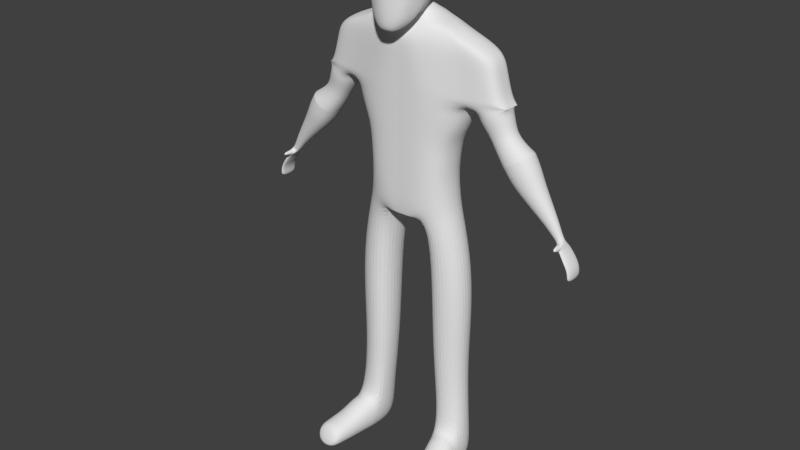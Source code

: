 # Source: sb.blend  (saved by Blender 2.70.0; exported with 4.5.12 LTS)
import bpy
from mathutils import Matrix  # noqa: F401  (used for matrix-valued properties, if any)

bpy.ops.wm.read_factory_settings(use_empty=True)
scene = bpy.context.scene
scene.name = 'Scene'

# ---- collections
col_collection_1 = bpy.data.collections.new('Collection 1'); scene.collection.children.link(col_collection_1)

# ---- world
world_world = bpy.data.worlds.new('World'); scene.world = world_world
world_world.color = (0.05088, 0.05088, 0.05088)
world_world.use_sun_shadow = False
world_world.sun_shadow_jitter_overblur = 0.0
world_world.cycles.sampling_method = 'MANUAL'
world_world.cycles.sample_map_resolution = 256

# ---- meshes
me_cube_001 = bpy.data.meshes.new('Cube.001')
me_cube_001.from_pydata([(0.7684, 0.8163, -0.6738), (0.6509, -0.8547, -1.485), (0.7202, 1.157, 0.5526), (0.74, -0.779, 0.779), (0.6746, 1.312, -0.2962), (0.8897, -4.085e-06, 0.9365), (0.8807, -0.9286, -0.03238), (0.976, 0.02403, -0.969), (1.249, 0.01108, -0.007795), (0.4763, 1.311, 0.7061), (0.7548, 1.054, -0.5247), (0.8431, -0.4437, 0.8874), (0.8286, -0.9147, -1.14), (0.9178, 0.4816, -0.778), (0.2904, -1.106, -1.836), (0.6559, 1.252, 0.1768), (0.4523, 0.9135, -0.7989), (0.9877, 0.6106, 0.7643), (0.8431, -0.8874, 0.4437), (0.7371, -0.3964, -1.513), (0.4215, -0.8874, 0.8874), (0.4215, 1.421, -0.2324), (1.15, 0.006917, -0.5623), (1.106, 0.001107, 0.5813), (1.044, 0.9241, -0.2663), (1.108, -0.5822, -0.001384), (0.5495, -1.157, 0.001114), (0.6757, 0.02586, -1.1), (0.5529, 0.0, 1.164), (0.4226, 1.237, -0.6642), (0.9315, -0.4031, -1.18), (0.6506, 0.6364, -0.9981), (0.5556, 1.453, 0.3886), (1.015, 0.5983, -0.5109), (0.9858, 1.033, 0.2035), (1.016, -0.5347, 0.5347), (0.4663, -1.162, -1.242), (0.508, -1.069, 0.5347), (0.4623, -0.6738, -1.804), (0.508, -0.5347, 1.069), (0.554, 0.5404, 1.066), (0.7858, 0.3775, -1.219), (0.9785, 1.6, -1.402), (1.178, 0.1444, -1.45), (0.7995, 0.8495, -1.044), (1.19, 1.1, -1.297), (0.6576, 1.254, -1.087), (1.467, 1.596, -1.594), (1.678, 0.2742, -1.58), (1.655, 1.093, -1.471), (2.22, 1.597, -1.957), (2.422, 0.2902, -1.961), (2.458, 1.056, -1.7), (3.718, 1.594, -2.368), (3.721, 0.2921, -2.368), (3.739, 1.07, -2.348), (0.6645, -0.2169, -1.985), (0.6524, -0.301, -2.367), (0.9707, 1.902, -1.815), (0.9707, 2.07, -2.367), (3.927, 1.594, -3.077), (3.93, 0.2922, -3.077), (3.929, 1.075, -3.077), (0.8616, -0.2991, -3.077), (1.18, 2.07, -3.077), (4.089, 1.594, -3.689), (4.091, 0.2922, -3.689), (4.09, 1.075, -3.689), (1.023, -0.2991, -3.689), (1.341, 2.07, -3.689), (4.218, 1.594, -4.044), (4.22, 0.2922, -4.044), (4.219, 1.075, -4.044), (1.152, -0.2991, -4.043), (1.47, 2.07, -4.043), (1.406, 1.089, -1.404), (1.223, 1.597, -1.502), (1.43, 0.2832, -1.505), (2.377, 0.1829, -2.368), (1.997, 0.1937, -1.942), (1.91, 1.671, -1.927), (2.379, 1.712, -2.368), (2.587, 0.1829, -3.077), (2.589, 1.712, -3.077), (2.748, 0.1829, -3.689), (2.75, 1.712, -3.689), (2.821, 0.1829, -4.044), (2.823, 1.712, -4.044), (4.397, 1.594, -4.307), (4.399, 0.2922, -4.307), (4.398, 1.075, -4.307), (1.174, -0.2991, -4.446), (1.493, 2.07, -4.446), (2.899, 0.1829, -4.447), (2.901, 1.712, -4.447), (1.243, -0.2991, -5.006), (1.302, 2.07, -5.006), (2.709, 0.1829, -5.007), (2.711, 1.712, -5.007), (1.212, -0.2991, -5.621), (0.8775, 2.07, -5.622), (2.463, 0.1829, -5.622), (2.465, 1.712, -5.622), (1.171, -0.2991, -6.282), (0.5383, 2.07, -6.282), (2.116, 0.1829, -6.283), (2.118, 1.712, -6.283), (1.167, -0.2991, -7.155), (0.3437, 2.07, -7.155), (2.004, 0.1829, -7.156), (2.006, 1.712, -7.156), (1.123, -0.2991, -7.983), (0.2935, 2.07, -7.983), (1.959, 0.1829, -7.984), (1.961, 1.712, -7.984), (4.524, 1.594, -4.692), (4.526, 0.2921, -4.692), (3.089, 0.1829, -4.967), (3.091, 1.712, -4.967), (4.647, 1.444, -5.202), (4.649, 0.4436, -5.201), (3.594, 0.3597, -5.591), (3.596, 1.534, -5.59), (4.946, 1.474, -5.541), (4.948, 0.4131, -5.54), (3.929, 0.3241, -6.159), (3.93, 1.57, -6.158), (5.491, 1.585, -5.875), (5.493, 0.3016, -5.874), (4.284, 0.1939, -6.661), (4.286, 1.701, -6.66), (5.491, 1.585, -5.875), (5.493, 0.3016, -5.874), (4.284, 0.1939, -6.661), (4.286, 1.701, -6.66), (5.767, 1.568, -6.335), (5.769, 0.3186, -6.334), (4.593, 0.2137, -7.1), (4.594, 1.681, -7.099), (6.006, 1.469, -6.905), (6.007, 0.4179, -6.904), (5.017, 0.3296, -7.548), (5.019, 1.564, -7.547), (6.401, 1.326, -7.629), (6.402, 0.5618, -7.628), (5.682, 0.4976, -8.097), (5.683, 1.395, -8.096), (6.774, 1.191, -8.332), (6.775, 0.698, -8.332), (6.311, 0.6566, -8.634), (6.311, 1.235, -8.633), (6.94, 1.129, -8.714), (6.941, 0.76, -8.714), (6.593, 0.729, -8.94), (6.594, 1.163, -8.94), (7.08, 1.091, -8.948), (7.081, 0.798, -8.947), (6.804, 0.7734, -9.127), (6.805, 1.118, -9.127), (7.398, 1.355, -9.534), (7.399, 0.5324, -9.534), (7.212, 0.4633, -9.655), (7.212, 1.43, -9.655), (7.604, 1.355, -9.862), (7.605, 0.5324, -9.862), (7.388, 0.4633, -9.914), (7.388, 1.43, -9.914), (7.678, 1.355, -10.18), (7.678, 0.5324, -10.18), (7.455, 0.4633, -10.18), (7.456, 1.43, -10.18), (7.629, 1.344, -10.46), (7.629, 0.544, -10.46), (7.484, 0.4769, -10.44), (7.484, 1.416, -10.44), (7.176, 0.5882, -9.192), (7.176, 1.3, -9.192), (6.99, 1.364, -9.313), (6.989, 0.5286, -9.314), (7.043, 0.6437, -8.972), (6.856, 0.627, -9.094), (7.183, 0.6437, -9.187), (6.996, 0.627, -9.309), (7.049, 0.4609, -9.0), (6.901, 0.4477, -9.096), (7.161, 0.4609, -9.17), (7.012, 0.4477, -9.267), (7.054, 0.2639, -9.048), (6.968, 0.2562, -9.104), (7.118, 0.2639, -9.147), (7.032, 0.2563, -9.203), (0.9375, -0.2991, -9.03), (0.4267, 2.07, -9.031), (2.08, 0.1829, -9.031), (2.082, 1.712, -9.031), (0.8297, -0.2317, -9.621), (0.4975, 2.001, -9.621), (2.228, 0.1829, -9.622), (2.23, 1.712, -9.622), (1.242, -0.08326, -9.724), (0.3842, 2.001, -9.724), (0.9665, -0.08326, -11.68), (0.997, 2.001, -11.68), (2.727, 0.1829, -11.68), (2.729, 1.712, -11.68), (1.063, -0.08326, -14.08), (1.094, 2.001, -14.08), (2.824, 0.1829, -14.09), (2.826, 1.712, -14.09), (1.154, 0.04164, -16.73), (1.181, 1.875, -16.73), (2.702, 0.2757, -16.73), (2.704, 1.62, -16.73), (1.477, 0.1177, -19.76), (1.502, 1.798, -19.76), (2.896, 0.3322, -19.76), (2.898, 1.565, -19.76), (1.542, 0.1177, -21.6), (1.566, 1.798, -21.6), (3.086, 0.3322, -21.6), (2.962, 1.565, -21.6), (1.562, -0.2737, -19.75), (3.035, -0.1051, -19.75), (1.629, -0.2737, -21.6), (3.102, -0.1051, -21.6), (1.722, -0.932, -20.17), (3.098, -0.7994, -20.17), (1.784, -0.932, -21.6), (3.16, -0.7994, -21.6), (1.895, -1.779, -20.42), (3.309, -1.67, -20.42), (1.959, -1.867, -21.6), (3.373, -1.758, -21.6), (2.113, -2.137, -20.59), (3.317, -2.044, -20.59), (2.167, -2.519, -21.6), (3.372, -2.426, -21.6), (-0.7684, 0.8163, -0.6738), (-0.6509, -0.8547, -1.485), (-0.7202, 1.157, 0.5526), (-0.74, -0.779, 0.779), (0.0, 0.9389, 0.9347), (-0.6746, 1.312, -0.2962), (0.0, 0.9608, -0.7957), (-0.8897, -4.085e-06, 0.9365), (-0.8816, -0.9278, -0.03184), (-0.976, 0.02403, -0.969), (0.0, -0.9365, 0.9365), (6.908e-08, -1.139, -1.801), (0.0, 1.672, -0.3282), (-1.249, 0.01108, -0.007795), (0.01451, -1.336, -0.03962), (0.0, -0.0002846, -1.113), (0.0, 0.0, 1.292), (-0.4763, 1.311, 0.7061), (-0.7548, 1.054, -0.5247), (-0.8431, -0.4437, 0.8874), (-0.8286, -0.9147, -1.14), (-0.9178, 0.4816, -0.778), (-0.2904, -1.106, -1.836), (-0.6559, 1.252, 0.1768), (-0.4523, 0.9135, -0.7989), (-0.9877, 0.6106, 0.7643), (-0.8431, -0.8874, 0.4437), (-0.7371, -0.3964, -1.513), (-0.4215, -0.8874, 0.8874), (0.0, 1.387, -0.7991), (0.0, 1.951, 0.169), (-0.4215, 1.421, -0.2324), (-1.15, 0.006917, -0.5623), (-1.106, 0.001107, 0.5813), (-1.044, 0.9241, -0.2663), (-1.108, -0.5822, -0.001384), (0.0, -1.293, -1.319), (0.0, -1.164, 0.582), (-0.5494, -1.157, 0.001099), (-0.6757, 0.02586, -1.1), (2.079e-09, -0.765, -1.83), (-0.5529, 0.0, 1.164), (0.0, -0.582, 1.164), (0.0, 0.582, 1.164), (-0.4226, 1.237, -0.6642), (-0.9315, -0.4031, -1.18), (-0.6506, 0.6364, -0.9981), (-0.5556, 1.453, 0.3886), (-1.015, 0.5983, -0.5109), (-0.9858, 1.033, 0.2035), (-1.016, -0.5347, 0.5347), (-0.4663, -1.162, -1.242), (-0.508, -1.069, 0.5347), (-0.4623, -0.6738, -1.804), (0.0, 1.165, -1.039), (0.0, 0.1645, -1.44), (-0.508, -0.5347, 1.069), (-0.554, 0.5404, 1.066), (0.0, 1.667, -1.232), (0.0, 0.1764, -1.58), (-0.7858, 0.3775, -1.219), (-0.9785, 1.6, -1.402), (-1.178, 0.1444, -1.45), (-0.7995, 0.8495, -1.044), (0.0, 1.148, -1.629), (-1.19, 1.1, -1.297), (-0.6576, 1.254, -1.087), (-1.467, 1.596, -1.594), (-1.678, 0.2742, -1.58), (-1.655, 1.093, -1.471), (-2.22, 1.597, -1.957), (-2.422, 0.2902, -1.961), (-2.458, 1.056, -1.7), (-3.718, 1.594, -2.368), (-3.721, 0.2921, -2.368), (-3.739, 1.07, -2.348), (0.0, -0.2017, -1.94), (-0.6645, -0.2169, -1.985), (0.0, -0.2691, -2.368), (-0.6524, -0.301, -2.367), (0.0, 1.974, -1.633), (-0.9707, 1.902, -1.815), (0.0, 2.142, -2.367), (-0.9707, 2.07, -2.367), (-3.927, 1.594, -3.077), (-3.93, 0.2922, -3.077), (-3.929, 1.075, -3.077), (0.0, -0.2654, -3.077), (-0.8616, -0.2991, -3.077), (0.0, 2.142, -3.077), (-1.18, 2.07, -3.077), (-4.089, 1.594, -3.689), (-4.091, 0.2922, -3.689), (-4.09, 1.075, -3.689), (0.0, -0.2654, -3.689), (-1.023, -0.2991, -3.689), (0.0, 2.142, -3.689), (-1.341, 2.07, -3.689), (-4.218, 1.594, -4.044), (-4.22, 0.2922, -4.044), (-4.219, 1.075, -4.044), (0.0, -0.2654, -4.043), (-1.152, -0.2991, -4.043), (0.0, 2.142, -4.043), (-1.47, 2.07, -4.043), (-1.406, 1.089, -1.404), (-1.223, 1.597, -1.502), (-1.43, 0.2832, -1.505), (-2.377, 0.1829, -2.368), (-1.997, 0.1937, -1.942), (-1.91, 1.671, -1.927), (-2.379, 1.712, -2.368), (-2.587, 0.1829, -3.077), (-2.589, 1.712, -3.077), (-2.748, 0.1829, -3.689), (-2.75, 1.712, -3.689), (-2.821, 0.1829, -4.044), (-2.823, 1.712, -4.044), (-4.397, 1.594, -4.307), (-4.399, 0.2922, -4.307), (-4.398, 1.075, -4.307), (0.0, -0.2654, -4.446), (-1.174, -0.2991, -4.446), (0.0, 2.142, -4.446), (-1.493, 2.07, -4.446), (-2.899, 0.1829, -4.447), (-2.901, 1.712, -4.447), (0.0, -0.2654, -5.006), (-1.243, -0.2991, -5.006), (0.0, 2.142, -5.005), (-1.302, 2.07, -5.006), (-2.709, 0.1829, -5.007), (-2.711, 1.712, -5.007), (0.0, -0.2654, -5.621), (-1.212, -0.2991, -5.621), (0.0, 2.142, -5.621), (-0.8775, 2.07, -5.622), (-2.463, 0.1829, -5.622), (-2.465, 1.712, -5.622), (0.0, -0.2654, -6.282), (-1.171, -0.2991, -6.282), (0.0, 2.142, -6.281), (-0.5383, 2.07, -6.282), (-2.116, 0.1829, -6.283), (-2.118, 1.712, -6.283), (0.0, -0.2654, -7.155), (-1.167, -0.2991, -7.155), (0.0, 2.142, -7.154), (-0.3437, 2.07, -7.155), (-2.004, 0.1829, -7.156), (-2.006, 1.712, -7.156), (0.0, -0.2654, -7.983), (-1.123, -0.2991, -7.983), (0.0, 2.142, -7.983), (-0.2935, 2.07, -7.983), (-1.959, 0.1829, -7.984), (-1.961, 1.712, -7.984), (-4.524, 1.594, -4.692), (-4.526, 0.2921, -4.692), (-3.089, 0.1829, -4.967), (-3.091, 1.712, -4.967), (-4.647, 1.444, -5.202), (-4.649, 0.4436, -5.201), (-3.594, 0.3597, -5.591), (-3.596, 1.534, -5.59), (-4.946, 1.474, -5.541), (-4.948, 0.4131, -5.54), (-3.929, 0.3241, -6.159), (-3.93, 1.57, -6.158), (-5.491, 1.585, -5.875), (-5.493, 0.3016, -5.874), (-4.284, 0.1939, -6.661), (-4.286, 1.701, -6.66), (-5.491, 1.585, -5.875), (-5.493, 0.3016, -5.874), (-4.284, 0.1939, -6.661), (-4.286, 1.701, -6.66), (-5.767, 1.568, -6.335), (-5.769, 0.3186, -6.334), (-4.593, 0.2137, -7.1), (-4.594, 1.681, -7.099), (-6.006, 1.469, -6.905), (-6.007, 0.4179, -6.904), (-5.017, 0.3296, -7.548), (-5.019, 1.564, -7.547), (-6.401, 1.326, -7.629), (-6.402, 0.5618, -7.628), (-5.682, 0.4976, -8.097), (-5.683, 1.395, -8.096), (-6.774, 1.191, -8.332), (-6.775, 0.698, -8.332), (-6.311, 0.6566, -8.634), (-6.311, 1.235, -8.633), (-6.94, 1.129, -8.714), (-6.941, 0.76, -8.714), (-6.593, 0.729, -8.94), (-6.594, 1.163, -8.94), (-7.08, 1.091, -8.948), (-7.081, 0.798, -8.947), (-6.804, 0.7734, -9.127), (-6.805, 1.118, -9.127), (-7.398, 1.355, -9.534), (-7.399, 0.5324, -9.534), (-7.212, 0.4633, -9.655), (-7.212, 1.43, -9.655), (-7.604, 1.355, -9.862), (-7.605, 0.5324, -9.862), (-7.388, 0.4633, -9.914), (-7.388, 1.43, -9.914), (-7.678, 1.355, -10.18), (-7.678, 0.5324, -10.18), (-7.455, 0.4633, -10.18), (-7.456, 1.43, -10.18), (-7.629, 1.344, -10.46), (-7.629, 0.544, -10.46), (-7.484, 0.4769, -10.44), (-7.484, 1.416, -10.44), (-7.176, 0.5882, -9.192), (-7.176, 1.3, -9.192), (-6.99, 1.364, -9.313), (-6.989, 0.5286, -9.314), (-7.043, 0.6437, -8.972), (-6.856, 0.627, -9.094), (-7.183, 0.6437, -9.187), (-6.996, 0.627, -9.309), (-7.049, 0.4609, -9.0), (-6.901, 0.4477, -9.096), (-7.161, 0.4609, -9.17), (-7.012, 0.4477, -9.267), (-7.054, 0.2639, -9.048), (-6.968, 0.2562, -9.104), (-7.118, 0.2639, -9.147), (-7.032, 0.2563, -9.203), (0.0, -0.2654, -9.03), (-0.9375, -0.2991, -9.03), (0.0, 2.142, -9.03), (-0.4267, 2.07, -9.031), (-2.08, 0.1829, -9.031), (-2.082, 1.712, -9.031), (0.0, -0.1909, -9.621), (-0.8297, -0.2317, -9.621), (0.0, 2.069, -9.621), (-0.4975, 2.001, -9.621), (-2.228, 0.1829, -9.622), (-2.23, 1.712, -9.622), (0.0, -0.1909, -9.724), (-1.242, -0.08326, -9.724), (0.0, 2.069, -9.723), (-0.3842, 2.001, -9.724), (-0.9665, -0.08326, -11.68), (-0.997, 2.001, -11.68), (-2.727, 0.1829, -11.68), (-2.729, 1.712, -11.68), (-1.063, -0.08326, -14.08), (-1.094, 2.001, -14.08), (-2.824, 0.1829, -14.09), (-2.826, 1.712, -14.09), (-1.154, 0.04164, -16.73), (-1.181, 1.875, -16.73), (-2.702, 0.2757, -16.73), (-2.704, 1.62, -16.73), (-1.477, 0.1177, -19.76), (-1.502, 1.798, -19.76), (-2.896, 0.3322, -19.76), (-2.898, 1.565, -19.76), (-1.542, 0.1177, -21.6), (-1.566, 1.798, -21.6), (-3.086, 0.3322, -21.6), (-2.962, 1.565, -21.6), (-1.562, -0.2737, -19.75), (-3.035, -0.1051, -19.75), (-1.629, -0.2737, -21.6), (-3.102, -0.1051, -21.6), (-1.722, -0.932, -20.17), (-3.098, -0.7994, -20.17), (-1.784, -0.932, -21.6), (-3.16, -0.7994, -21.6), (-1.895, -1.779, -20.42), (-3.309, -1.67, -20.42), (-1.959, -1.867, -21.6), (-3.373, -1.758, -21.6), (-2.113, -2.137, -20.59), (-3.317, -2.044, -20.59), (-2.167, -2.519, -21.6), (-3.372, -2.426, -21.6)], [], [(29, 10, 0, 16), (30, 12, 1, 19), (31, 16, 0, 13), (32, 15, 4, 21), (33, 22, 7, 13), (34, 23, 8, 24), (35, 18, 6, 25), (36, 273, 248, 14), (37, 274, 251, 26), (38, 27, 7, 19), (44, 41, 43, 45), (39, 28, 253, 279), (40, 9, 241, 280), (266, 29, 16, 243), (249, 21, 29, 266), (21, 4, 10, 29), (22, 30, 19, 7), (8, 25, 30, 22), (25, 6, 12, 30), (27, 31, 13, 7), (46, 44, 45, 42), (27, 252, 292, 41), (267, 32, 21, 249), (241, 9, 32, 267), (9, 2, 15, 32), (10, 33, 13, 0), (4, 24, 33, 10), (24, 8, 22, 33), (15, 34, 24, 4), (2, 17, 34, 15), (17, 5, 23, 34), (23, 35, 25, 8), (5, 11, 35, 23), (11, 3, 18, 35), (12, 36, 14, 1), (6, 26, 36, 12), (26, 251, 273, 36), (18, 37, 26, 6), (3, 20, 37, 18), (20, 247, 274, 37), (14, 38, 19, 1), (248, 277, 38, 14), (277, 252, 27, 38), (243, 16, 46, 291), (20, 39, 279, 247), (3, 11, 39, 20), (11, 5, 28, 39), (28, 40, 280, 253), (5, 17, 40, 28), (17, 2, 9, 40), (16, 31, 44, 46), (296, 301, 45, 43), (301, 295, 42, 45), (31, 27, 41, 44), (41, 292, 296, 43), (291, 46, 42, 295), (75, 49, 47, 76), (77, 48, 49, 75), (49, 52, 50, 47), (48, 51, 52, 49), (52, 55, 53, 50), (51, 54, 55, 52), (43, 296, 313, 56), (56, 313, 315, 57), (79, 56, 57, 78), (77, 79, 51, 48), (295, 42, 58, 317), (317, 58, 59, 319), (81, 59, 58, 80), (76, 47, 50, 80), (81, 83, 64, 59), (319, 59, 64, 326), (78, 82, 61, 54), (57, 315, 324, 63), (55, 62, 60, 53), (54, 61, 62, 55), (83, 85, 69, 64), (326, 64, 69, 333), (82, 84, 66, 61), (63, 324, 331, 68), (62, 67, 65, 60), (61, 66, 67, 62), (85, 87, 74, 69), (333, 69, 74, 340), (84, 86, 71, 66), (68, 331, 338, 73), (67, 72, 70, 65), (66, 71, 72, 67), (45, 75, 76, 42), (43, 77, 75, 45), (51, 79, 78, 54), (43, 56, 79, 77), (53, 81, 80, 50), (42, 76, 80, 58), (53, 60, 83, 81), (57, 63, 82, 78), (60, 65, 85, 83), (63, 68, 84, 82), (65, 70, 87, 85), (68, 73, 86, 84), (70, 88, 94, 87), (86, 93, 89, 71), (87, 94, 92, 74), (340, 74, 92, 360), (73, 91, 93, 86), (73, 338, 358, 91), (72, 90, 88, 70), (71, 89, 90, 72), (94, 98, 96, 92), (360, 92, 96, 366), (91, 95, 97, 93), (91, 358, 364, 95), (98, 102, 100, 96), (366, 96, 100, 372), (95, 99, 101, 97), (95, 364, 370, 99), (102, 106, 104, 100), (372, 100, 104, 378), (99, 103, 105, 101), (99, 370, 376, 103), (106, 110, 108, 104), (378, 104, 108, 384), (103, 107, 109, 105), (103, 376, 382, 107), (110, 114, 112, 108), (384, 108, 112, 390), (107, 111, 113, 109), (107, 382, 388, 111), (114, 110, 109, 113), (110, 106, 105, 109), (106, 102, 101, 105), (102, 98, 97, 101), (98, 94, 93, 97), (89, 116, 115, 88), (116, 120, 119, 115), (94, 118, 117, 93), (88, 115, 118, 94), (93, 117, 116, 89), (120, 124, 123, 119), (118, 122, 121, 117), (115, 119, 122, 118), (117, 121, 120, 116), (124, 128, 127, 123), (122, 126, 125, 121), (119, 123, 126, 122), (121, 125, 124, 120), (128, 132, 131, 127), (126, 130, 129, 125), (123, 127, 130, 126), (125, 129, 128, 124), (132, 136, 135, 131), (130, 134, 133, 129), (127, 131, 134, 130), (129, 133, 132, 128), (136, 140, 139, 135), (134, 138, 137, 133), (131, 135, 138, 134), (133, 137, 136, 132), (140, 144, 143, 139), (138, 142, 141, 137), (135, 139, 142, 138), (137, 141, 140, 136), (144, 148, 147, 143), (142, 146, 145, 141), (139, 143, 146, 142), (141, 145, 144, 140), (148, 152, 151, 147), (146, 150, 149, 145), (143, 147, 150, 146), (145, 149, 148, 144), (152, 156, 155, 151), (150, 154, 153, 149), (147, 151, 154, 150), (149, 153, 152, 148), (175, 160, 159, 176), (154, 158, 157, 153), (151, 155, 158, 154), (153, 157, 156, 152), (160, 164, 163, 159), (177, 162, 161, 178), (176, 159, 162, 177), (178, 161, 160, 175), (164, 168, 167, 163), (162, 166, 165, 161), (159, 163, 166, 162), (161, 165, 164, 160), (168, 172, 171, 167), (166, 170, 169, 165), (163, 167, 170, 166), (165, 169, 168, 164), (172, 173, 174, 171), (170, 174, 173, 169), (167, 171, 174, 170), (169, 173, 172, 168), (156, 175, 176, 155), (158, 177, 178, 157), (155, 176, 177, 158), (175, 181, 182, 178), (181, 185, 186, 182), (178, 182, 180, 157), (156, 179, 181, 175), (157, 180, 179, 156), (185, 189, 190, 186), (182, 186, 184, 180), (179, 183, 185, 181), (180, 184, 183, 179), (188, 190, 189, 187), (186, 190, 188, 184), (183, 187, 189, 185), (184, 188, 187, 183), (113, 193, 194, 114), (114, 194, 192, 112), (390, 112, 192, 472), (111, 191, 193, 113), (111, 388, 470, 191), (193, 197, 198, 194), (194, 198, 196, 192), (472, 192, 196, 478), (191, 195, 197, 193), (191, 470, 476, 195), (478, 196, 200, 484), (195, 476, 482, 199), (482, 484, 200, 199), (196, 195, 199, 200), (195, 196, 202, 201), (197, 203, 204, 198), (198, 204, 202, 196), (195, 201, 203, 197), (201, 202, 206, 205), (203, 207, 208, 204), (204, 208, 206, 202), (201, 205, 207, 203), (205, 206, 210, 209), (207, 211, 212, 208), (208, 212, 210, 206), (205, 209, 211, 207), (209, 210, 214, 213), (211, 215, 216, 212), (212, 216, 214, 210), (209, 213, 215, 211), (213, 214, 218, 217), (215, 219, 220, 216), (216, 220, 218, 214), (215, 222, 224, 219), (217, 218, 220, 219), (222, 226, 228, 224), (217, 223, 221, 213), (219, 224, 223, 217), (213, 221, 222, 215), (226, 230, 232, 228), (223, 227, 225, 221), (224, 228, 227, 223), (221, 225, 226, 222), (230, 234, 236, 232), (227, 231, 229, 225), (228, 232, 231, 227), (225, 229, 230, 226), (233, 235, 236, 234), (231, 235, 233, 229), (232, 236, 235, 231), (229, 233, 234, 230), (281, 261, 237, 255), (282, 264, 238, 257), (283, 258, 237, 261), (284, 268, 242, 260), (285, 258, 246, 269), (286, 271, 250, 270), (287, 272, 245, 263), (288, 259, 248, 273), (289, 275, 251, 274), (290, 264, 246, 276), (300, 302, 299, 297), (293, 279, 253, 278), (294, 280, 241, 254), (266, 243, 261, 281), (249, 266, 281, 268), (268, 281, 255, 242), (269, 246, 264, 282), (250, 269, 282, 272), (272, 282, 257, 245), (276, 246, 258, 283), (303, 298, 302, 300), (276, 297, 292, 252), (267, 249, 268, 284), (241, 267, 284, 254), (254, 284, 260, 239), (255, 237, 258, 285), (242, 255, 285, 271), (271, 285, 269, 250), (260, 242, 271, 286), (239, 260, 286, 262), (262, 286, 270, 244), (270, 250, 272, 287), (244, 270, 287, 256), (256, 287, 263, 240), (257, 238, 259, 288), (245, 257, 288, 275), (275, 288, 273, 251), (263, 245, 275, 289), (240, 263, 289, 265), (265, 289, 274, 247), (259, 238, 264, 290), (248, 259, 290, 277), (277, 290, 276, 252), (243, 291, 303, 261), (265, 247, 279, 293), (240, 265, 293, 256), (256, 293, 278, 244), (278, 253, 280, 294), (244, 278, 294, 262), (262, 294, 254, 239), (261, 303, 300, 283), (296, 299, 302, 301), (301, 302, 298, 295), (283, 300, 297, 276), (297, 299, 296, 292), (291, 295, 298, 303), (342, 343, 304, 306), (344, 342, 306, 305), (306, 304, 307, 309), (305, 306, 309, 308), (309, 307, 310, 312), (308, 309, 312, 311), (299, 314, 313, 296), (314, 316, 315, 313), (346, 345, 316, 314), (344, 305, 308, 346), (295, 317, 318, 298), (317, 319, 320, 318), (348, 347, 318, 320), (343, 347, 307, 304), (348, 320, 327, 350), (319, 326, 327, 320), (345, 311, 322, 349), (316, 325, 324, 315), (312, 310, 321, 323), (311, 312, 323, 322), (350, 327, 334, 352), (326, 333, 334, 327), (349, 322, 329, 351), (325, 332, 331, 324), (323, 321, 328, 330), (322, 323, 330, 329), (352, 334, 341, 354), (333, 340, 341, 334), (351, 329, 336, 353), (332, 339, 338, 331), (330, 328, 335, 337), (329, 330, 337, 336), (302, 298, 343, 342), (299, 302, 342, 344), (308, 311, 345, 346), (299, 344, 346, 314), (310, 307, 347, 348), (298, 318, 347, 343), (310, 348, 350, 321), (316, 345, 349, 325), (321, 350, 352, 328), (325, 349, 351, 332), (328, 352, 354, 335), (332, 351, 353, 339), (335, 354, 363, 355), (353, 336, 356, 362), (354, 341, 361, 363), (340, 360, 361, 341), (339, 353, 362, 359), (339, 359, 358, 338), (337, 335, 355, 357), (336, 337, 357, 356), (363, 361, 367, 369), (360, 366, 367, 361), (359, 362, 368, 365), (359, 365, 364, 358), (369, 367, 373, 375), (366, 372, 373, 367), (365, 368, 374, 371), (365, 371, 370, 364), (375, 373, 379, 381), (372, 378, 379, 373), (371, 374, 380, 377), (371, 377, 376, 370), (381, 379, 385, 387), (378, 384, 385, 379), (377, 380, 386, 383), (377, 383, 382, 376), (387, 385, 391, 393), (384, 390, 391, 385), (383, 386, 392, 389), (383, 389, 388, 382), (393, 392, 386, 387), (387, 386, 380, 381), (381, 380, 374, 375), (375, 374, 368, 369), (369, 368, 362, 363), (356, 355, 394, 395), (395, 394, 398, 399), (363, 362, 396, 397), (355, 363, 397, 394), (362, 356, 395, 396), (399, 398, 402, 403), (397, 396, 400, 401), (394, 397, 401, 398), (396, 395, 399, 400), (403, 402, 406, 407), (401, 400, 404, 405), (398, 401, 405, 402), (400, 399, 403, 404), (407, 406, 410, 411), (405, 404, 408, 409), (402, 405, 409, 406), (404, 403, 407, 408), (411, 410, 414, 415), (409, 408, 412, 413), (406, 409, 413, 410), (408, 407, 411, 412), (415, 414, 418, 419), (413, 412, 416, 417), (410, 413, 417, 414), (412, 411, 415, 416), (419, 418, 422, 423), (417, 416, 420, 421), (414, 417, 421, 418), (416, 415, 419, 420), (423, 422, 426, 427), (421, 420, 424, 425), (418, 421, 425, 422), (420, 419, 423, 424), (427, 426, 430, 431), (425, 424, 428, 429), (422, 425, 429, 426), (424, 423, 427, 428), (431, 430, 434, 435), (429, 428, 432, 433), (426, 429, 433, 430), (428, 427, 431, 432), (454, 455, 438, 439), (433, 432, 436, 437), (430, 433, 437, 434), (432, 431, 435, 436), (439, 438, 442, 443), (456, 457, 440, 441), (455, 456, 441, 438), (457, 454, 439, 440), (443, 442, 446, 447), (441, 440, 444, 445), (438, 441, 445, 442), (440, 439, 443, 444), (447, 446, 450, 451), (445, 444, 448, 449), (442, 445, 449, 446), (444, 443, 447, 448), (451, 450, 453, 452), (449, 448, 452, 453), (446, 449, 453, 450), (448, 447, 451, 452), (435, 434, 455, 454), (437, 436, 457, 456), (434, 437, 456, 455), (454, 457, 461, 460), (460, 461, 465, 464), (457, 436, 459, 461), (435, 454, 460, 458), (436, 435, 458, 459), (464, 465, 469, 468), (461, 459, 463, 465), (458, 460, 464, 462), (459, 458, 462, 463), (467, 466, 468, 469), (465, 463, 467, 469), (462, 464, 468, 466), (463, 462, 466, 467), (392, 393, 475, 474), (393, 391, 473, 475), (390, 472, 473, 391), (389, 392, 474, 471), (389, 471, 470, 388), (474, 475, 481, 480), (475, 473, 479, 481), (472, 478, 479, 473), (471, 474, 480, 477), (471, 477, 476, 470), (478, 484, 485, 479), (477, 483, 482, 476), (482, 483, 485, 484), (479, 485, 483, 477), (477, 486, 487, 479), (480, 481, 489, 488), (481, 479, 487, 489), (477, 480, 488, 486), (486, 490, 491, 487), (488, 489, 493, 492), (489, 487, 491, 493), (486, 488, 492, 490), (490, 494, 495, 491), (492, 493, 497, 496), (493, 491, 495, 497), (490, 492, 496, 494), (494, 498, 499, 495), (496, 497, 501, 500), (497, 495, 499, 501), (494, 496, 500, 498), (498, 502, 503, 499), (500, 501, 505, 504), (501, 499, 503, 505), (500, 504, 509, 507), (502, 504, 505, 503), (507, 509, 513, 511), (502, 498, 506, 508), (504, 502, 508, 509), (498, 500, 507, 506), (511, 513, 517, 515), (508, 506, 510, 512), (509, 508, 512, 513), (506, 507, 511, 510), (515, 517, 521, 519), (512, 510, 514, 516), (513, 512, 516, 517), (510, 511, 515, 514), (518, 519, 521, 520), (516, 514, 518, 520), (517, 516, 520, 521), (514, 515, 519, 518)])
me_cube_001.use_remesh_preserve_volume = False
me_cube_001.use_remesh_preserve_attributes = False
me_cube_001.use_mirror_vertex_groups = False
me_cube_001.update()

# ---- objects
ob_cube_001 = bpy.data.objects.new('Cube.001', me_cube_001)

# ---- transforms, parenting, visibility, modifiers, constraints
ob_cube_001.location = (0.0, 0.0, 3.112)
ob_cube_001.lineart.crease_threshold = 0.0
_m = ob_cube_001.modifiers.new('Subsurf', 'SUBSURF')
_m.uv_smooth = 'PRESERVE_CORNERS'
_m.levels = 3
_m.render_levels = 3
_m.show_only_control_edges = False

# ---- collection membership
col_collection_1.objects.link(ob_cube_001)

# ---- scene / render settings (as saved in the file)
scene.frame_start = 1; scene.frame_end = 250; scene.frame_set(1)
scene.render.engine = 'CYCLES'
scene.render.resolution_percentage = 50
scene.render.dither_intensity = 0.0
scene.cycles.use_denoising = False
scene.cycles.samples = 10
scene.cycles.sampling_pattern = 'TABULATED_SOBOL'
scene.cycles.light_sampling_threshold = 0.0
scene.cycles.use_adaptive_sampling = False
scene.cycles.use_light_tree = False
scene.cycles.blur_glossy = 0.0
scene.cycles.volume_bounces = 1
scene.cycles.pixel_filter_type = 'GAUSSIAN'
scene.cycles.sample_clamp_indirect = 0.0
scene.view_settings.view_transform = 'Standard'
bpy.context.view_layer.update()

# ---- added for rendering (the .blend has no active camera and no usable light): camera, sun
cam_auto = bpy.data.cameras.new('AutoCamera')
cam_auto.lens = 50.0
cam_auto.sensor_width = 36.0
cam_auto.clip_end = 1000.0
ob_auto_camera = bpy.data.objects.new('AutoCamera', cam_auto)
scene.collection.objects.link(ob_auto_camera)
ob_auto_camera.location = (25.869, -31.2312, 13.652)
ob_auto_camera.rotation_euler = (1.09748, -7.21219e-08, 0.694738)
scene.camera = ob_auto_camera
light_auto_sun = bpy.data.lights.new('AutoSun', 'SUN')
light_auto_sun.energy = 3.0
light_auto_sun.angle = 0.0523599
ob_auto_sun = bpy.data.objects.new('AutoSun', light_auto_sun)
scene.collection.objects.link(ob_auto_sun)
ob_auto_sun.rotation_euler = (0.872665, 0.174533, 0.523599)
bpy.context.view_layer.update()
